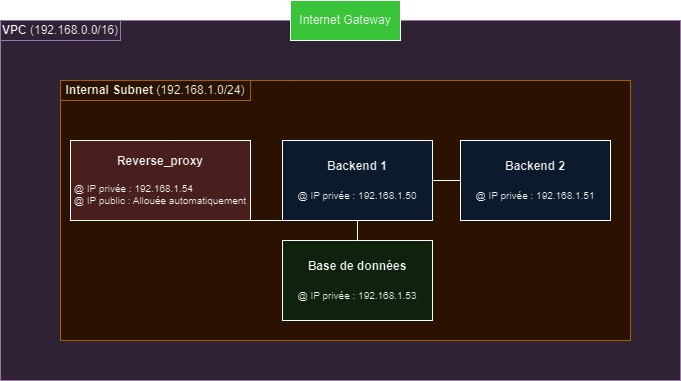

The diagram above was exported from draw.io. Its source (the exported page's mxGraphModel, read from the mxfile embedded in the PNG):
<mxGraphModel dx="1050" dy="563" grid="1" gridSize="10" guides="1" tooltips="1" connect="1" arrows="1" fold="1" page="1" pageScale="1" pageWidth="827" pageHeight="1169" background="none" math="0" shadow="0">
  <root>
    <mxCell id="0" />
    <mxCell id="1" parent="0" />
    <mxCell id="mjD0_zpM7MSIHJpCqQyT-1" value="" style="rounded=0;whiteSpace=wrap;html=1;fillColor=#e1d5e7;strokeColor=#9673a6;" parent="1" vertex="1">
      <mxGeometry x="80" y="120" width="680" height="360" as="geometry" />
    </mxCell>
    <mxCell id="mjD0_zpM7MSIHJpCqQyT-2" value="" style="rounded=0;whiteSpace=wrap;html=1;align=left;fillColor=#ffe6cc;strokeColor=#d79b00;" parent="1" vertex="1">
      <mxGeometry x="140" y="180" width="570" height="260" as="geometry" />
    </mxCell>
    <mxCell id="mjD0_zpM7MSIHJpCqQyT-3" value="&lt;b&gt;Reverse_proxy&lt;br&gt;&lt;/b&gt;&lt;br&gt;&lt;div style=&quot;font-size: 10px;&quot;&gt;&lt;div style=&quot;text-align: left;&quot;&gt;&lt;span style=&quot;background-color: initial;&quot;&gt;@ IP privée : 192.168.1.54&lt;/span&gt;&lt;br&gt;&lt;span style=&quot;background-color: initial;&quot;&gt;@ IP public : Allouée automatiquement&lt;/span&gt;&lt;br&gt;&lt;/div&gt;&lt;/div&gt;" style="rounded=0;whiteSpace=wrap;html=1;fillColor=#f8cecc;strokeColor=#000000;" parent="1" vertex="1">
      <mxGeometry x="150" y="240" width="180" height="80" as="geometry" />
    </mxCell>
    <mxCell id="mjD0_zpM7MSIHJpCqQyT-4" value="&lt;b&gt;Backend 1&lt;br&gt;&lt;/b&gt;&lt;br&gt;&lt;font style=&quot;font-size: 10px;&quot;&gt;@ IP privée : 192.168.1.50&lt;/font&gt;" style="rounded=0;whiteSpace=wrap;html=1;fillColor=#dae8fc;strokeColor=#000000;" parent="1" vertex="1">
      <mxGeometry x="362" y="240" width="150" height="80" as="geometry" />
    </mxCell>
    <mxCell id="mjD0_zpM7MSIHJpCqQyT-5" value="&lt;b&gt;Backend 2&lt;br&gt;&lt;/b&gt;&lt;br&gt;&lt;font style=&quot;font-size: 10px;&quot;&gt;@ IP privée : 192.168.1.51&lt;/font&gt;" style="rounded=0;whiteSpace=wrap;html=1;fillColor=#dae8fc;strokeColor=#000000;" parent="1" vertex="1">
      <mxGeometry x="540" y="240" width="150" height="80" as="geometry" />
    </mxCell>
    <mxCell id="mjD0_zpM7MSIHJpCqQyT-6" value="&lt;b&gt;Base de données&lt;br&gt;&lt;br&gt;&lt;/b&gt;&lt;font style=&quot;font-size: 10px;&quot;&gt;@ IP privée : 192.168.1.53&lt;/font&gt;" style="rounded=0;whiteSpace=wrap;html=1;fillColor=#d5e8d4;strokeColor=#000000;" parent="1" vertex="1">
      <mxGeometry x="362" y="340" width="150" height="80" as="geometry" />
    </mxCell>
    <mxCell id="mjD0_zpM7MSIHJpCqQyT-8" value="Internet Gateway" style="rounded=0;whiteSpace=wrap;html=1;fillColor=#008a00;strokeColor=#000000;fontColor=#000000;gradientColor=none;" parent="1" vertex="1">
      <mxGeometry x="370" y="100" width="110" height="40" as="geometry" />
    </mxCell>
    <mxCell id="mjD0_zpM7MSIHJpCqQyT-9" value="&lt;span style=&quot;text-align: left;&quot;&gt;&lt;b&gt;Internal Subnet&lt;/b&gt; (&lt;/span&gt;192.168.1.0/24&lt;span style=&quot;text-align: left;&quot;&gt;)&lt;/span&gt;" style="rounded=0;whiteSpace=wrap;html=1;fillColor=#ffe6cc;strokeColor=#d79b00;" parent="1" vertex="1">
      <mxGeometry x="140" y="180" width="190" height="20" as="geometry" />
    </mxCell>
    <mxCell id="mjD0_zpM7MSIHJpCqQyT-10" value="&lt;div style=&quot;&quot;&gt;&lt;b&gt;VPC&lt;/b&gt; (192.168.0.0/16)&lt;/div&gt;" style="rounded=0;whiteSpace=wrap;html=1;fillColor=#e1d5e7;strokeColor=#9673a6;" parent="1" vertex="1">
      <mxGeometry x="80" y="120" width="120" height="20" as="geometry" />
    </mxCell>
    <mxCell id="mjD0_zpM7MSIHJpCqQyT-11" value="" style="endArrow=none;html=1;rounded=0;exitX=0.5;exitY=1;exitDx=0;exitDy=0;entryX=0.5;entryY=1;entryDx=0;entryDy=0;" parent="1" source="mjD0_zpM7MSIHJpCqQyT-3" target="mjD0_zpM7MSIHJpCqQyT-4" edge="1">
      <mxGeometry width="50" height="50" relative="1" as="geometry">
        <mxPoint x="370" y="320" as="sourcePoint" />
        <mxPoint x="420" y="270" as="targetPoint" />
      </mxGeometry>
    </mxCell>
    <mxCell id="mjD0_zpM7MSIHJpCqQyT-12" value="" style="endArrow=none;html=1;rounded=0;exitX=1;exitY=0.5;exitDx=0;exitDy=0;entryX=0;entryY=0.5;entryDx=0;entryDy=0;" parent="1" source="mjD0_zpM7MSIHJpCqQyT-4" target="mjD0_zpM7MSIHJpCqQyT-5" edge="1">
      <mxGeometry width="50" height="50" relative="1" as="geometry">
        <mxPoint x="265" y="330" as="sourcePoint" />
        <mxPoint x="435" y="330" as="targetPoint" />
      </mxGeometry>
    </mxCell>
    <mxCell id="mjD0_zpM7MSIHJpCqQyT-13" value="" style="endArrow=none;html=1;rounded=0;exitX=0.5;exitY=0;exitDx=0;exitDy=0;entryX=0.5;entryY=1;entryDx=0;entryDy=0;" parent="1" source="mjD0_zpM7MSIHJpCqQyT-6" target="mjD0_zpM7MSIHJpCqQyT-4" edge="1">
      <mxGeometry width="50" height="50" relative="1" as="geometry">
        <mxPoint x="275" y="340" as="sourcePoint" />
        <mxPoint x="420" y="320" as="targetPoint" />
      </mxGeometry>
    </mxCell>
  </root>
</mxGraphModel>